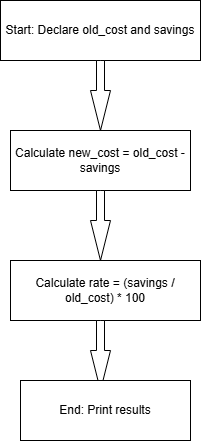

The diagram above was exported from draw.io. Its source (the exported page's mxGraphModel, read from the mxfile embedded in the PNG):
<mxGraphModel dx="774" dy="498" grid="1" gridSize="10" guides="1" tooltips="1" connect="1" arrows="1" fold="1" page="1" pageScale="1" pageWidth="850" pageHeight="1100" math="0" shadow="0">
  <root>
    <mxCell id="0" />
    <mxCell id="1" parent="0" />
    <mxCell id="IxdcAIDKjZlLEHlEG-Ec-1" parent="1" style="rounded=0;whiteSpace=wrap;html=1;" value="Start: Declare old_cost and savings" vertex="1">
      <mxGeometry height="60" width="200" x="290" y="10" as="geometry" />
    </mxCell>
    <mxCell id="IxdcAIDKjZlLEHlEG-Ec-3" parent="1" style="html=1;shadow=0;dashed=0;align=center;verticalAlign=middle;shape=mxgraph.arrows2.arrow;dy=0.6;dx=40;notch=0;rotation=90;" value="" vertex="1">
      <mxGeometry height="20" width="70" x="355" y="95" as="geometry" />
    </mxCell>
    <mxCell id="IxdcAIDKjZlLEHlEG-Ec-4" parent="1" style="rounded=0;whiteSpace=wrap;html=1;" value="Calculate new_cost = old_cost - savings" vertex="1">
      <mxGeometry height="60" width="180" x="300" y="140" as="geometry" />
    </mxCell>
    <mxCell id="IxdcAIDKjZlLEHlEG-Ec-5" parent="1" style="html=1;shadow=0;dashed=0;align=center;verticalAlign=middle;shape=mxgraph.arrows2.arrow;dy=0.6;dx=40;notch=0;rotation=90;" value="" vertex="1">
      <mxGeometry height="20" width="70" x="355" y="225" as="geometry" />
    </mxCell>
    <mxCell id="IxdcAIDKjZlLEHlEG-Ec-6" parent="1" style="rounded=0;whiteSpace=wrap;html=1;" value="Calculate rate = (savings / old_cost) * 100" vertex="1">
      <mxGeometry height="60" width="190" x="300" y="270" as="geometry" />
    </mxCell>
    <mxCell id="IxdcAIDKjZlLEHlEG-Ec-9" parent="1" style="html=1;shadow=0;dashed=0;align=center;verticalAlign=middle;shape=mxgraph.arrows2.arrow;dy=0.6;dx=40;direction=south;notch=0;" value="" vertex="1">
      <mxGeometry height="70" width="20" x="380" y="330" as="geometry" />
    </mxCell>
    <mxCell id="IxdcAIDKjZlLEHlEG-Ec-10" parent="1" style="rounded=0;whiteSpace=wrap;html=1;" value="End: Print results" vertex="1">
      <mxGeometry height="60" width="170" x="310" y="390" as="geometry" />
    </mxCell>
  </root>
</mxGraphModel>